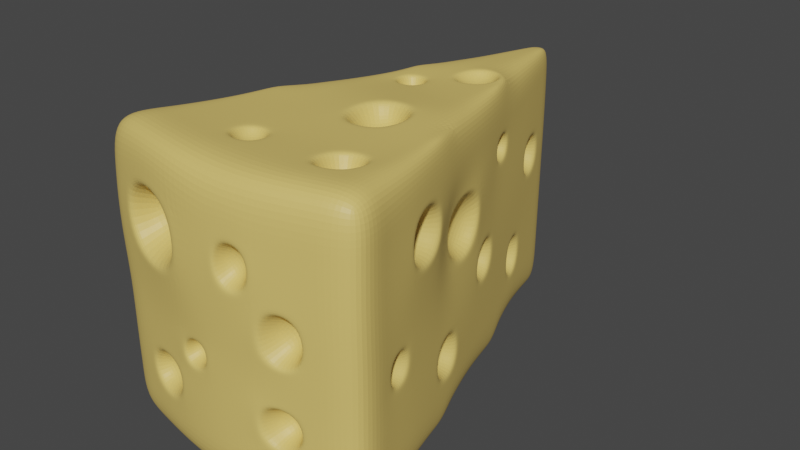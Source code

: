 # Source: gj_cheese.blend  (saved by Blender 3.2.14; exported with 4.5.12 LTS)
import bpy
from mathutils import Matrix  # noqa: F401  (used for matrix-valued properties, if any)

bpy.ops.wm.read_factory_settings(use_empty=True)
scene = bpy.context.scene
scene.name = 'Scene'

# ---- collections
col_collection = bpy.data.collections.new('Collection'); scene.collection.children.link(col_collection)

# ---- materials (node trees are filled in below, after node groups)
mat_cheese = bpy.data.materials.new('Cheese')
mat_cheese.use_transparent_shadow = False

# ---- material node trees
mat_cheese.use_nodes = True; mat_cheese.node_tree.nodes.clear()
_N = mat_cheese.node_tree.nodes; _L = mat_cheese.node_tree.links
n0 = _N.new('ShaderNodeBsdfPrincipled'); n0.name = 'Principled BSDF'; n0.location = (10, 300)
n0.distribution = 'GGX'
n0.subsurface_method = 'RANDOM_WALK_SKIN'
n0.inputs[0].default_value = (0.8, 0.5765, 0.1565, 1.0)
n0.inputs[3].default_value = 1.45
n0.inputs[27].default_value = (0.0, 0.0, 0.0, 1.0)
n0.inputs[28].default_value = 1.0
n1 = _N.new('ShaderNodeOutputMaterial'); n1.name = 'Material Output'; n1.location = (300, 300)
_L.new(n0.outputs[0], n1.inputs[0])
n1.is_active_output = True

# ---- world
world_world = bpy.data.worlds.new('World'); scene.world = world_world
world_world.use_nodes = True; world_world.node_tree.nodes.clear()
_N = world_world.node_tree.nodes; _L = world_world.node_tree.links
n0 = _N.new('ShaderNodeOutputWorld'); n0.name = 'World Output'; n0.location = (300, 300)
n1 = _N.new('ShaderNodeBackground'); n1.name = 'Background'; n1.location = (10, 300)
n1.inputs[0].default_value = (0.05088, 0.05088, 0.05088, 1.0)
_L.new(n1.outputs[0], n0.inputs[0])
n0.is_active_output = True
world_world.color = (0.05088, 0.05088, 0.05088)
world_world.use_sun_shadow = False
world_world.sun_shadow_jitter_overblur = 0.0

# ---- meshes
me_cube_001 = bpy.data.meshes.new('Cube.001')
me_cube_001.from_pydata([(-1.004, -1.014, -1.0), (-1.004, -0.9981, 1.044), (0.01827, 2.104, -0.9929), (-3.57e-17, 2.118, 0.8392), (0.954, -1.014, -1.0), (0.954, -0.9981, 1.044), (-1.004, -1.014, -0.6667), (-1.004, -1.018, -0.3331), (-1.004, -1.018, 2.98e-08), (-1.028, -1.011, 0.3257), (-1.028, -1.004, 0.6909), (-2.322e-18, 2.143, 0.6562), (0.002644, 2.143, 0.3307), (0.007291, 2.13, -0.007187), (0.01221, 2.119, -0.3322), (0.01827, 2.104, -0.6595), (0.9543, -1.012, 0.6828), (0.9543, -1.018, 0.3333), (0.954, -1.014, -0.01147), (0.9508, -1.014, -0.3288), (0.9508, -1.014, -0.6622), (-0.6624, -1.093, -1.0), (-0.3195, -1.171, -1.0), (0.01667, -1.2, -1.0), (0.341, -1.17, -0.9971), (0.642, -1.092, -0.9971), (0.644, -1.076, 1.044), (0.3423, -1.154, 1.041), (0.01804, -1.184, 1.04), (-0.3138, -1.157, 1.062), (-0.6682, -1.076, 1.062), (0.5857, -1.097, -0.5888), (0.3211, -1.167, -0.5888), (0.008148, -1.198, -0.6443), (-0.3306, -1.167, -0.6215), (-0.6446, -1.098, -0.6438), (0.5857, -1.097, -0.301), (0.3062, -1.166, -0.2964), (-0.06247, -1.184, -0.2768), (-0.3024, -1.164, -0.3195), (-0.6448, -1.104, -0.3231), (0.6194, -1.097, -0.04563), (0.3374, -1.166, -0.04192), (-0.05503, -1.184, -0.07375), (-0.2576, -1.17, -0.0889), (-0.6618, -1.098, -0.03189), (0.6153, -1.103, 0.3018), (0.3138, -1.175, 0.3582), (0.07183, -1.2, 0.3466), (-0.239, -1.207, 0.2528), (-0.7282, -1.1, 0.2682), (0.6373, -1.091, 0.6796), (0.3138, -1.171, 0.6441), (0.07034, -1.195, 0.6494), (-0.2468, -1.2, 0.7455), (-0.7282, -1.092, 0.75), (-0.09043, 1.809, -0.9907), (-0.1999, 1.511, -0.971), (-0.2321, 1.141, -0.9991), (-0.4, 0.8903, -1.0), (-0.5, 0.58, -0.9855), (-0.5999, 0.2589, -1.0), (-0.6983, -0.07504, -0.9711), (-0.7971, -0.4109, -1.0), (-0.9008, -0.7189, -1.0), (-0.9009, -0.7129, 1.016), (-0.7972, -0.4229, 0.988), (-0.698, -0.1076, 0.9678), (-0.5998, 0.2342, 0.9695), (-0.5, 0.5446, 0.938), (-0.3723, 0.8593, 0.92), (-0.3, 1.189, 0.9248), (-0.2, 1.485, 0.8951), (-0.1, 1.835, 0.8703), (-0.8945, -0.731, -0.6902), (-0.8033, -0.4303, -0.6467), (-0.6983, -0.07504, -0.6667), (-0.5999, 0.2589, -0.6667), (-0.5, 0.5752, -0.6667), (-0.3939, 0.8658, -0.6366), (-0.3061, 1.26, -0.5629), (-0.1999, 1.519, -0.6632), (-0.09043, 1.811, -0.6629), (-0.8942, -0.7043, -0.3533), (-0.8031, -0.3794, -0.3299), (-0.6982, -0.07656, -0.3333), (-0.5939, 0.1744, -0.3971), (-0.5061, 0.5562, -0.3133), (-0.3939, 0.916, -0.2696), (-0.3061, 1.193, -0.2696), (-0.1939, 1.493, -0.3502), (-0.1022, 1.806, -0.3126), (-0.9006, -0.7224, 2.384e-08), (-0.7908, -0.4567, -0.06838), (-0.7041, -0.01575, -0.03582), (-0.5939, 0.1945, 0.09387), (-0.5061, 0.5562, -0.02), (-0.4, 0.8903, -5.96e-09), (-0.3, 1.205, -1.192e-08), (-0.1939, 1.493, -0.009953), (-0.1037, 1.81, -0.02231), (-0.9008, -0.7189, 0.3333), (-0.791, -0.4588, 0.4366), (-0.7042, -0.0235, 0.4017), (-0.5999, 0.2589, 0.3333), (-0.4939, 0.6409, 0.3704), (-0.4061, 0.8338, 0.3902), (-0.3, 1.205, 0.3271), (-0.1939, 1.492, 0.2975), (-0.1058, 1.816, 0.3531), (-0.9009, -0.7177, 0.67), (-0.7972, -0.4135, 0.6642), (-0.6982, -0.08699, 0.6549), (-0.5999, 0.2537, 0.6595), (-0.4939, 0.5838, 0.6171), (-0.4061, 0.8663, 0.6137), (-0.3, 1.2, 0.6284), (-0.1939, 1.488, 0.6238), (-0.1061, 1.814, 0.6388), (0.8715, -0.7189, -1.0), (0.7987, -0.4109, -1.0), (0.7017, -0.07504, -0.9711), (0.6001, 0.2589, -1.0), (0.5, 0.58, -0.9855), (0.4, 0.8903, -1.0), (0.3, 1.204, -0.9964), (0.2001, 1.511, -0.971), (0.1096, 1.809, -0.9906), (0.1, 1.835, 0.8703), (0.2, 1.485, 0.8951), (0.2803, 1.17, 0.9265), (0.4, 0.8756, 0.9235), (0.5, 0.5446, 0.9381), (0.6002, 0.2342, 0.9695), (0.702, -0.1076, 0.9678), (0.7974, -0.4229, 0.988), (0.8708, -0.7129, 1.016), (0.1096, 1.811, -0.6629), (0.2077, 1.488, -0.632), (0.2876, 1.236, -0.6334), (0.4, 0.8903, -0.6667), (0.5, 0.5752, -0.6667), (0.6062, 0.2553, -0.6708), (0.6955, -0.05444, -0.6467), (0.7987, -0.4109, -0.6667), (0.8715, -0.7189, -0.6667), (0.1048, 1.823, -0.3322), (0.2077, 1.488, -0.3184), (0.2876, 1.236, -0.3184), (0.4061, 0.8712, -0.3133), (0.4939, 0.5943, -0.3133), (0.6062, 0.2393, -0.3533), (0.6955, -0.05444, -0.3533), (0.805, -0.4608, -0.2832), (0.8556, -0.6758, -0.2832), (0.1084, 1.81, 0.01769), (0.1939, 1.539, 0.02), (0.3, 1.205, -2.98e-08), (0.4061, 0.8712, -0.02), (0.5047, 0.5715, 0.003415), (0.6005, 0.1554, 0.03404), (0.7017, -0.07504, -2.98e-08), (0.805, -0.4608, -0.05013), (0.8556, -0.6758, -0.05013), (0.3093, 1.145, 0.3818), (0.3736, 0.9428, 0.3825), (0.5047, 0.6064, 0.4835), (0.6005, 0.107, 0.454), (0.705, -0.05381, 0.3158), (0.8134, -0.4281, 0.3158), (0.8718, -0.7224, 0.3333), (0.3093, 1.143, 0.5769), (0.3736, 0.9404, 0.5788), (0.5, 0.5633, 0.6356), (0.6002, 0.2534, 0.6596), (0.7051, -0.06685, 0.673), (0.813, -0.4314, 0.6827), (0.8715, -0.7212, 0.67), (-0.0325, -0.8037, 1.01), (-0.03557, -0.5558, 0.9876), (-0.02042, -0.18, 0.9767), (-0.02536, 0.2492, 0.9726), (-0.05231, 0.6098, 0.9236), (-0.05231, 0.8173, 0.9137), (0.02, 1.17, 0.9249), (-1.49e-08, 1.485, 0.8938), (-7.451e-09, 1.834, 0.8668), (0.01468, -0.8612, -1.0), (0.04296, -0.53, -1.012), (0.03664, -0.07697, -0.9834), (0.04751, 0.2997, -0.9934), (0.04693, 0.5321, -0.9789), (-0.02, 0.9103, -1.0), (-0.02, 1.184, -0.9967), (0.0003121, 1.51, -0.9709), (0.01019, 1.807, -0.9892), (-0.2845, 0.9103, -1.0), (-0.3095, 0.58, -0.9855), (-0.3137, 0.2531, -1.0), (-0.3474, -0.06492, -0.9834), (-0.3473, -0.5112, -1.012), (-0.3162, -0.8372, -1.0), (0.3048, 0.8903, -1.0), (0.2634, 0.5321, -0.9789), (0.2672, 0.3019, -0.9934), (0.323, -0.1029, -0.9711), (0.3715, -0.5221, -0.9939), (0.3746, -0.7861, -0.9939), (0.6189, -0.08157, -0.9711), (0.5929, -0.4922, -0.9939), (0.5926, -0.739, -0.9939), (-0.6144, -0.08157, -0.9711), (-0.6281, -0.4357, -1.0), (-0.6453, -0.7719, -1.0), (-0.2437, 0.8173, 0.9137), (-0.2467, 0.6098, 0.9236), (-0.3134, 0.2251, 0.965), (-0.3145, -0.138, 0.9678), (-0.268, -0.5438, 0.9876), (-0.2689, -0.787, 1.01), (0.2845, 0.8961, 0.9242), (0.3095, 0.5445, 0.9367), (0.3406, 0.2547, 0.9742), (0.3506, -0.1683, 0.9767), (0.3533, -0.5106, 0.9885), (0.3567, -0.8066, 1.016), (0.6193, -0.1148, 0.9678), (0.6164, -0.4734, 0.9884), (0.6164, -0.7499, 1.016), (-0.614, -0.1148, 0.9678), (-0.628, -0.4499, 0.9868), (-0.6453, -0.7657, 1.018), (0.6035, -1.092, -0.6088), (0.3025, -1.17, -0.6088), (-0.3133, -1.17, -0.6475), (-0.664, -1.093, -0.665), (0.6035, -1.092, -0.2843), (0.2808, -1.17, -0.2785), (-0.04831, -1.184, -0.2883), (-0.672, -1.098, -0.3059), (-0.2873, -1.167, -0.306), (-0.2731, -1.169, -0.2929), (0.6349, -1.092, -0.06218), (0.3098, -1.17, -0.06169), (-0.04007, -1.184, -0.05977), (-0.2682, -1.168, -0.081), (0.6352, -1.097, 0.3244), (0.06472, -1.202, 0.3153), (0.3308, -1.172, 0.3366), (0.3477, -1.168, 0.3147), (-0.2017, -1.212, 0.2131), (-0.7606, -1.091, 0.2368), (0.3308, -1.167, 0.6644), (0.06279, -1.197, 0.6744), (-0.2127, -1.204, 0.778), (-0.7606, -1.082, 0.785), (-0.9008, -0.749, -0.7102), (-0.7971, -0.4109, -0.6667), (-0.4, 0.8467, -0.6566), (-0.3, 1.279, -0.5829), (-0.9006, -0.7224, -0.3333), (-0.7969, -0.36, -0.3099), (-0.5999, 0.1548, -0.4171), (-0.5, 0.5752, -0.3333), (-0.4, 0.897, -0.2496), (-0.3, 1.212, -0.2496), (-0.2, 1.473, -0.3702), (-0.09523, 1.823, -0.3322), (-0.7969, -0.4764, -0.08838), (-0.6982, 0.004839, -0.05582), (-0.5999, 0.1749, 0.1139), (-0.5, 0.5752, 0.0), (-0.2, 1.473, 0.01005), (-0.0973, 1.828, -0.002689), (-0.7971, -0.4783, 0.4566), (-0.6983, -0.009049, 0.4142), (-0.5, 0.622, 0.3515), (-0.4, 0.853, 0.3714), (-0.2, 1.473, 0.2778), (-0.09945, 1.834, 0.3328), (-0.5, 0.5633, 0.6355), (-0.4, 0.885, 0.6318), (-0.2, 1.467, 0.6377), (-0.1, 1.833, 0.6586), (0.2023, 1.504, -0.6491), (0.2931, 1.219, -0.6515), (0.6001, 0.275, -0.6908), (0.7017, -0.07504, -0.6667), (0.2022, 1.505, -0.3002), (0.2931, 1.219, -0.3002), (0.4, 0.8903, -0.3333), (0.5, 0.5752, -0.3333), (0.6001, 0.2589, -0.3333), (0.7017, -0.07504, -0.3333), (0.8011, -0.4454, -0.2991), (0.859, -0.6901, -0.2991), (0.4, 0.8903, -2.98e-08), (0.6071, 0.1342, 0.01227), (0.4981, 0.5922, -0.01836), (0.4915, 0.613, -0.04013), (0.8011, -0.4454, -0.03424), (0.859, -0.6901, -0.03424), (0.1066, 1.815, 0.3128), (0.1939, 1.539, 0.3122), (0.3049, 1.159, 0.3681), (0.378, 0.9289, 0.3687), (0.4981, 0.6271, 0.5044), (0.6071, 0.08567, 0.4758), (0.6972, -0.02772, 0.2906), (0.8197, -0.4528, 0.2906), (0.1, 1.833, 0.6586), (0.2, 1.507, 0.621), (0.3049, 1.156, 0.5885), (0.378, 0.9257, 0.5913), (0.6974, -0.04284, 0.6961), (0.8192, -0.4561, 0.7079), (0.3779, -0.1981, 0.9767), (-0.04668, -0.2119, 0.9767), (0.3666, 0.2845, 0.9726), (-0.05231, 0.2787, 0.9707), (0.3048, 0.8746, 0.9224), (0.3, 1.189, 0.9245), (-0.03787, 0.8329, 0.9149), (-0.02343, 0.8485, 0.9163), (-2.98e-08, 1.188, 0.9216), (-0.03787, 0.5955, 0.9251), (-0.01952, -0.5378, 0.9862), (-0.01602, -0.8216, 1.012), (-0.3749, -0.5412, -1.012), (0.07085, -0.563, -1.012), (-0.3749, -0.03128, -0.9834), (0.06363, -0.04442, -0.9834), (-0.3048, 0.8903, -1.0), (2.98e-08, 0.8903, -1.0), (-0.2518, 1.161, -0.9984), (-1.07e-18, 1.204, -0.9952), (0.03159, 0.2821, -0.9934), (0.03088, 0.5482, -0.9789), (0.2792, 0.5482, -0.9789), (0.2835, 0.2849, -0.9934), (0.3589, -0.8073, -0.9939), (0.3543, -0.504, -0.9939), (0.6116, -0.4678, -0.9945), (0.608, -0.7527, -0.9939), (-0.2579, 0.8329, 0.9149), (-0.2613, 0.5955, 0.9251), (-0.2844, -0.5245, 0.9862), (-0.2855, -0.8019, 1.012), (0.6354, -0.4499, 0.9868), (0.3329, -0.4909, 0.9867), (0.6348, -0.7653, 1.018), (0.3379, -0.831, 1.018), (0.1839, -0.9536, 0.4985), (-0.4923, -0.661, 0.4982), (0.4986, -0.8199, 0.1589), (-0.1582, -0.9633, -0.1742), (0.4582, -0.8177, -0.4421), (-0.4903, -0.8844, -0.4933), (-0.1641, 0.6403, 0.4862), (0.1439, 1.609, 0.4923), (-0.5127, -0.3539, 0.1667), (-0.3182, 0.3425, -0.1667), (0.1359, 1.587, -0.1667), (-0.5569, -0.7191, -0.5), (-0.1184, 0.9743, -0.5), (0.08924, 1.669, 0.495), (0.1323, 0.977, 0.482), (0.4056, -0.4125, 0.5008), (0.3005, 0.3391, 0.1631), (0.1641, 0.642, -0.1667), (0.6533, -0.6649, -0.1667), (0.03704, 1.295, -0.5), (0.3668, -0.02089, -0.5), (-0.1488, 0.723, 0.7268), (0.156, 0.4162, -0.7527), (-0.1536, -0.2991, -0.6011), (-0.1512, 1.047, -0.7), (0.4794, -0.6395, -0.7354), (-0.1512, -0.6711, 0.8633), (0.4877, -0.6397, 0.7), (0.1608, 0.06464, 0.677), (0.1512, 1.042, 0.7913), (0.1027, 1.828, -0.002689), (0.2, 1.52, -2.98e-08), (0.1005, 1.834, 0.3328), (0.2, 1.52, 0.3313), (-0.1359, 1.587, 0.1667)], [], [(283, 73, 3, 11), (177, 136, 5, 16), (255, 30, 1, 10), (195, 56, 2), (186, 128, 3), (21, 235, 6, 0), (235, 239, 7, 6), (239, 45, 8, 7), (45, 251, 9, 8), (251, 255, 10, 9), (119, 145, 20, 4), (145, 295, 19, 20), (295, 301, 18, 19), (301, 170, 17, 18), (170, 177, 16, 17), (56, 82, 15, 2), (82, 267, 14, 15), (267, 273, 13, 14), (273, 279, 12, 13), (279, 283, 11, 12), (17, 16, 51, 246), (246, 51, 252, 248), (49, 54, 353), (247, 253, 254, 250), (41, 46, 354), (18, 17, 246, 242), (38, 43, 355), (243, 248, 247, 244), (244, 247, 250, 245), (245, 250, 251, 45), (19, 18, 242, 236), (236, 242, 243, 237), (237, 243, 244, 238), (31, 36, 356), (240, 245, 45, 239), (20, 19, 236, 232), (34, 39, 357), (233, 237, 238, 33), (33, 238, 240, 234), (105, 114, 358), (4, 20, 232, 25), (25, 232, 233, 24), (24, 233, 33, 23), (23, 33, 234, 22), (22, 234, 235, 21), (16, 5, 26, 51), (51, 26, 27, 252), (252, 27, 28, 253), (253, 28, 29, 254), (254, 29, 30, 255), (9, 10, 110, 101), (101, 110, 111, 274), (274, 111, 112, 275), (275, 112, 113, 104), (104, 113, 280, 276), (108, 117, 359), (277, 281, 116, 107), (107, 116, 282, 278), (93, 102, 360), (8, 9, 101, 92), (92, 101, 274, 268), (86, 95, 361), (269, 275, 104, 270), (270, 104, 276, 271), (271, 276, 277, 97), (97, 277, 107, 98), (98, 107, 278, 272), (272, 278, 279, 273), (7, 8, 92, 260), (260, 92, 268, 261), (261, 268, 269, 85), (85, 269, 270, 262), (90, 99, 362), (263, 271, 97, 264), (264, 97, 98, 265), (265, 98, 272, 266), (74, 83, 363), (6, 7, 260, 256), (79, 88, 364), (257, 261, 85, 76), (76, 85, 262, 77), (77, 262, 263, 78), (78, 263, 264, 258), (259, 265, 266, 81), (81, 266, 267, 82), (0, 6, 256, 64), (64, 256, 257, 63), (63, 257, 76, 62), (62, 76, 77, 61), (61, 77, 78, 60), (60, 78, 258, 59), (59, 258, 259, 334), (334, 259, 81, 57), (57, 81, 82, 56), (10, 1, 65, 110), (110, 65, 66, 111), (111, 66, 67, 112), (112, 67, 68, 113), (113, 68, 69, 280), (280, 69, 70, 281), (281, 70, 71, 116), (116, 71, 72, 282), (282, 72, 73, 283), (12, 11, 310, 384), (164, 171, 366), (385, 311, 312, 304), (168, 175, 367), (305, 313, 173, 306), (306, 173, 174, 307), (307, 174, 314, 308), (159, 166, 368), (309, 315, 177, 170), (13, 12, 384, 382), (383, 385, 304, 157), (157, 304, 305, 296), (296, 305, 306, 298), (149, 158, 369), (297, 307, 308, 161), (161, 308, 309, 300), (300, 309, 170, 301), (14, 13, 382, 146), (146, 382, 383, 288), (288, 383, 157, 289), (289, 157, 296, 290), (153, 162, 370), (291, 298, 297, 292), (292, 297, 161, 293), (293, 161, 300, 294), (138, 147, 371), (15, 14, 146, 137), (137, 146, 288, 284), (142, 151, 372), (285, 289, 290, 140), (140, 290, 291, 141), (141, 291, 292, 286), (215, 182, 373), (287, 293, 294, 144), (144, 294, 295, 145), (2, 15, 137, 127), (127, 137, 284, 126), (126, 284, 285, 125), (125, 285, 140, 124), (124, 140, 141, 123), (123, 141, 286, 122), (122, 286, 287, 121), (121, 287, 144, 120), (120, 144, 145, 119), (11, 3, 128, 310), (310, 128, 129, 311), (311, 129, 321, 312), (312, 321, 131, 313), (313, 131, 132, 173), (173, 132, 133, 174), (174, 133, 134, 314), (314, 134, 135, 315), (315, 135, 136, 177), (185, 129, 128, 186), (324, 321, 129, 185), (320, 131, 321), (221, 132, 131, 320), (318, 133, 132, 221), (226, 134, 133), (348, 135, 134, 226), (231, 230, 66, 65), (30, 231, 65, 1), (72, 185, 186, 73), (71, 324, 185, 72), (344, 322, 324, 71), (204, 190, 374), (216, 319, 325, 345), (217, 317, 319, 216), (346, 326, 317, 217), (351, 349, 326, 327), (27, 351, 327, 28), (73, 186, 3), (194, 57, 56, 195), (335, 334, 57, 194), (332, 59, 334), (197, 60, 59, 332), (198, 61, 60, 197), (211, 62, 61), (212, 63, 62, 211), (213, 64, 63, 212), (213, 21, 0, 64), (126, 194, 195, 127), (125, 335, 194, 126), (202, 333, 335, 125), (338, 337, 333, 202), (188, 200, 375), (205, 331, 336, 339), (341, 329, 331, 205), (340, 187, 329, 341), (340, 24, 23, 187), (127, 195, 2), (187, 201, 328, 329), (192, 196, 376), (331, 330, 198, 336), (336, 198, 197, 337), (337, 197, 332, 333), (210, 207, 377), (187, 23, 22, 201), (178, 179, 378), (342, 341, 205, 208), (208, 205, 339, 122), (122, 339, 338, 123), (123, 338, 202, 124), (124, 202, 125), (25, 24, 340, 343), (119, 343, 342, 120), (120, 342, 208, 121), (121, 208, 122), (4, 25, 343, 119), (201, 213, 212, 328), (328, 212, 211, 330), (330, 211, 61, 198), (201, 22, 21, 213), (228, 227, 379), (230, 346, 217, 229), (229, 217, 216, 68), (68, 216, 345, 69), (69, 345, 344, 70), (70, 344, 71), (28, 327, 347, 29), (180, 223, 380), (326, 349, 316, 317), (323, 220, 381), (319, 318, 221, 325), (325, 221, 320, 322), (26, 350, 351, 27), (136, 135, 348, 350), (349, 348, 226, 316), (316, 226, 133, 318), (5, 136, 350, 26), (347, 346, 230, 231), (66, 230, 229, 67), (67, 229, 68), (29, 347, 231, 30), (31, 32, 233, 232), (34, 35, 235, 234), (37, 36, 236, 237), (38, 241, 240, 238), (40, 39, 240, 239), (41, 42, 243, 242), (44, 43, 244, 245), (249, 46, 246, 248), (47, 48, 247, 248), (49, 50, 251, 250), (53, 52, 252, 253), (55, 54, 254, 255), (52, 47, 248, 252), (48, 53, 253, 247), (54, 49, 250, 254), (50, 55, 255, 251), (46, 41, 242, 246), (42, 249, 248, 243), (43, 38, 238, 244), (241, 44, 245, 240), (36, 31, 232, 236), (32, 37, 237, 233), (39, 34, 234, 240), (35, 40, 239, 235), (74, 75, 257, 256), (79, 80, 259, 258), (84, 83, 260, 261), (86, 87, 263, 262), (89, 88, 264, 265), (90, 91, 267, 266), (93, 94, 269, 268), (96, 95, 270, 271), (100, 99, 272, 273), (103, 102, 274, 275), (105, 106, 277, 276), (108, 109, 279, 278), (115, 114, 280, 281), (118, 117, 282, 283), (114, 105, 276, 280), (106, 115, 281, 277), (117, 108, 278, 282), (109, 118, 283, 279), (102, 93, 268, 274), (94, 103, 275, 269), (95, 86, 262, 270), (87, 96, 271, 263), (99, 90, 266, 272), (91, 100, 273, 267), (83, 74, 256, 260), (75, 84, 261, 257), (88, 79, 258, 264), (80, 89, 265, 259), (138, 139, 285, 284), (142, 143, 287, 286), (148, 147, 288, 289), (149, 150, 291, 290), (152, 151, 292, 293), (153, 154, 295, 294), (299, 158, 296, 298), (159, 160, 297, 298), (163, 162, 300, 301), (164, 165, 305, 304), (167, 166, 306, 307), (168, 169, 309, 308), (172, 171, 312, 313), (176, 175, 314, 315), (384, 310, 311, 385), (171, 164, 304, 312), (165, 172, 313, 305), (175, 168, 308, 314), (169, 176, 315, 309), (166, 159, 298, 306), (160, 167, 307, 297), (158, 149, 290, 296), (150, 299, 298, 291), (162, 153, 294, 300), (154, 163, 301, 295), (147, 138, 284, 288), (139, 148, 289, 285), (151, 142, 286, 292), (143, 152, 293, 287), (223, 180, 317, 316), (181, 222, 318, 319), (220, 323, 322, 320), (184, 130, 321, 324), (323, 184, 324, 322), (183, 182, 325, 322), (180, 181, 319, 317), (179, 178, 327, 326), (200, 188, 329, 328), (189, 199, 330, 331), (196, 192, 333, 332), (193, 58, 334, 335), (192, 193, 335, 333), (191, 190, 336, 337), (188, 189, 331, 329), (199, 200, 328, 330), (58, 196, 332, 334), (203, 191, 337, 338), (190, 204, 339, 336), (206, 207, 340, 341), (204, 203, 338, 339), (209, 206, 341, 342), (207, 210, 343, 340), (210, 209, 342, 343), (214, 183, 322, 344), (182, 215, 345, 325), (218, 179, 326, 346), (178, 219, 347, 327), (219, 218, 346, 347), (215, 214, 344, 345), (224, 227, 348, 349), (228, 225, 351, 350), (225, 224, 349, 351), (222, 223, 316, 318), (130, 220, 320, 321), (227, 228, 350, 348), (47, 52, 352), (52, 53, 352), (53, 48, 352), (48, 47, 352), (54, 55, 353), (55, 50, 353), (50, 49, 353), (46, 249, 354), (249, 42, 354), (42, 41, 354), (43, 44, 355), (44, 241, 355), (241, 38, 355), (36, 37, 356), (37, 32, 356), (32, 31, 356), (39, 40, 357), (40, 35, 357), (35, 34, 357), (114, 115, 358), (115, 106, 358), (106, 105, 358), (117, 118, 359), (118, 109, 359), (109, 108, 359), (102, 103, 360), (103, 94, 360), (94, 93, 360), (95, 96, 361), (96, 87, 361), (87, 86, 361), (99, 100, 362), (100, 91, 362), (91, 90, 362), (83, 84, 363), (84, 75, 363), (75, 74, 363), (88, 89, 364), (89, 80, 364), (80, 79, 364), (171, 172, 366), (172, 165, 366), (165, 164, 366), (175, 176, 367), (176, 169, 367), (169, 168, 367), (166, 167, 368), (167, 160, 368), (160, 159, 368), (158, 299, 369), (299, 150, 369), (150, 149, 369), (162, 163, 370), (163, 154, 370), (154, 153, 370), (147, 148, 371), (148, 139, 371), (139, 138, 371), (151, 152, 372), (152, 143, 372), (143, 142, 372), (182, 183, 373), (183, 214, 373), (214, 215, 373), (190, 191, 374), (191, 203, 374), (203, 204, 374), (200, 199, 375), (199, 189, 375), (189, 188, 375), (196, 58, 376), (58, 193, 376), (193, 192, 376), (207, 206, 377), (206, 209, 377), (209, 210, 377), (179, 218, 378), (218, 219, 378), (219, 178, 378), (227, 224, 379), (224, 225, 379), (225, 228, 379), (223, 222, 380), (222, 181, 380), (181, 180, 380), (220, 130, 381), (130, 184, 381), (184, 323, 381), (155, 156, 383, 382), (303, 302, 384, 385), (302, 155, 382, 384), (156, 303, 385, 383), (155, 302, 386), (302, 303, 386), (303, 156, 386), (156, 155, 386)])
_uv = me_cube_001.uv_layers.new(name='UVMap')
_uv.uv.foreach_set('vector', [0.5833, 0.225, 0.625, 0.225, 0.625, 0.25, 0.5833, 0.25, 0.5833, 0.725, 0.625, 0.725, 0.625, 0.75, 0.5833, 0.75, 0.5833, 0.9583, 0.625, 0.9583, 0.625, 1.0, 0.5833, 1.0, 0.0, 0.0, 0.0, 0.0, 0.0, 0.0, 0.0, 0.0, 0.0, 0.0, 0.0, 0.0, 0.375, 0.9583, 0.4167, 0.9583, 0.4167, 1.0, 0.375, 1.0, 0.4167, 0.9583, 0.4583, 0.9583, 0.4583, 1.0, 0.4167, 1.0, 0.4583, 0.9583, 0.5, 0.9583, 0.5, 1.0, 0.4583, 1.0, 0.5, 0.9583, 0.5417, 0.9583, 0.5417, 1.0, 0.5, 1.0, 0.5417, 0.9583, 0.5833, 0.9583, 0.5833, 1.0, 0.5417, 1.0, 0.375, 0.725, 0.4167, 0.725, 0.4172, 0.7504, 0.375, 0.75, 0.4167, 0.725, 0.4583, 0.725, 0.4589, 0.7504, 0.4172, 0.7504, 0.4583, 0.725, 0.5, 0.725, 0.5, 0.75, 0.4589, 0.7504, 0.5, 0.725, 0.5417, 0.725, 0.5417, 0.75, 0.5, 0.75, 0.5417, 0.725, 0.5833, 0.725, 0.5833, 0.75, 0.5417, 0.75, 0.375, 0.225, 0.4167, 0.225, 0.4167, 0.25, 0.375, 0.25, 0.4167, 0.225, 0.4583, 0.225, 0.4583, 0.25, 0.4167, 0.25, 0.4583, 0.225, 0.5, 0.225, 0.5, 0.25, 0.4583, 0.25, 0.5, 0.225, 0.5417, 0.225, 0.5417, 0.25, 0.5, 0.25, 0.5417, 0.225, 0.5833, 0.225, 0.5833, 0.25, 0.5417, 0.25, 0.5417, 0.75, 0.5833, 0.75, 0.5833, 0.7917, 0.5417, 0.7917, 0.5417, 0.7917, 0.5833, 0.7917, 0.5833, 0.8333, 0.5417, 0.8333, 0.5442, 0.9192, 0.5808, 0.9192, 0.5625, 0.9375, 0.5417, 0.875, 0.5833, 0.875, 0.5833, 0.9167, 0.5417, 0.9167, 0.5028, 0.7952, 0.5392, 0.7942, 0.5208, 0.8125, 0.5, 0.75, 0.5417, 0.75, 0.5417, 0.7917, 0.5015, 0.7928, 0.4608, 0.8775, 0.4975, 0.8775, 0.4792, 0.8958, 0.5014, 0.8346, 0.5417, 0.8333, 0.5417, 0.875, 0.5, 0.875, 0.5, 0.875, 0.5417, 0.875, 0.5417, 0.9167, 0.5, 0.9167, 0.5, 0.9167, 0.5417, 0.9167, 0.5417, 0.9583, 0.5, 0.9583, 0.4589, 0.7504, 0.5, 0.75, 0.5015, 0.7928, 0.4673, 0.7966, 0.4673, 0.7966, 0.5015, 0.7928, 0.5014, 0.8346, 0.4667, 0.838, 0.4667, 0.838, 0.5014, 0.8346, 0.5, 0.875, 0.4584, 0.8751, 0.421, 0.8006, 0.4643, 0.7983, 0.4384, 0.8171, 0.4583, 0.9167, 0.5, 0.9167, 0.5, 0.9583, 0.4583, 0.9583, 0.4172, 0.7504, 0.4589, 0.7504, 0.4673, 0.7966, 0.4239, 0.7969, 0.4192, 0.9192, 0.4558, 0.9192, 0.4375, 0.9375, 0.4236, 0.8379, 0.4667, 0.838, 0.4584, 0.8751, 0.417, 0.8752, 0.417, 0.8752, 0.4584, 0.8751, 0.4583, 0.9167, 0.4167, 0.9167, 0.5442, 0.1265, 0.5808, 0.1265, 0.5625, 0.1375, 0.375, 0.75, 0.4172, 0.7504, 0.4239, 0.7969, 0.3754, 0.7919, 0.3754, 0.7919, 0.4239, 0.7969, 0.4236, 0.8379, 0.3754, 0.8336, 0.3754, 0.8336, 0.4236, 0.8379, 0.417, 0.8752, 0.375, 0.875, 0.375, 0.875, 0.417, 0.8752, 0.4167, 0.9167, 0.375, 0.9167, 0.375, 0.9167, 0.4167, 0.9167, 0.4167, 0.9583, 0.375, 0.9583, 0.5833, 0.75, 0.625, 0.75, 0.625, 0.7917, 0.5833, 0.7917, 0.5833, 0.7917, 0.625, 0.7917, 0.625, 0.8333, 0.5833, 0.8333, 0.5833, 0.8333, 0.625, 0.8333, 0.625, 0.875, 0.5833, 0.875, 0.5833, 0.875, 0.625, 0.875, 0.625, 0.9167, 0.5833, 0.9167, 0.5833, 0.9167, 0.625, 0.9167, 0.625, 0.9583, 0.5833, 0.9583, 0.5417, 0.0, 0.5833, 0.0, 0.5833, 0.025, 0.5417, 0.025, 0.5417, 0.025, 0.5833, 0.025, 0.5833, 0.05, 0.5417, 0.05, 0.5417, 0.05, 0.5833, 0.05, 0.5833, 0.075, 0.5417, 0.075, 0.5417, 0.075, 0.5833, 0.075, 0.5833, 0.1, 0.5417, 0.1, 0.5417, 0.1, 0.5833, 0.1, 0.5833, 0.125, 0.5417, 0.125, 0.5442, 0.2015, 0.5808, 0.2015, 0.5625, 0.2125, 0.5417, 0.15, 0.5833, 0.15, 0.5833, 0.175, 0.5417, 0.175, 0.5417, 0.175, 0.5833, 0.175, 0.5833, 0.2, 0.5417, 0.2, 0.5025, 0.05151, 0.5392, 0.05151, 0.5208, 0.0625, 0.5, 0.0, 0.5417, 0.0, 0.5417, 0.025, 0.5, 0.025, 0.5, 0.025, 0.5417, 0.025, 0.5417, 0.05, 0.5, 0.05, 0.4608, 0.1015, 0.4975, 0.1015, 0.4792, 0.1125, 0.5, 0.075, 0.5417, 0.075, 0.5417, 0.1, 0.5, 0.1, 0.5, 0.1, 0.5417, 0.1, 0.5417, 0.125, 0.5, 0.125, 0.5, 0.125, 0.5417, 0.125, 0.5417, 0.15, 0.5, 0.15, 0.5, 0.15, 0.5417, 0.15, 0.5417, 0.175, 0.5, 0.175, 0.5, 0.175, 0.5417, 0.175, 0.5417, 0.2, 0.5, 0.2, 0.5, 0.2, 0.5417, 0.2, 0.5417, 0.225, 0.5, 0.225, 0.4583, 0.0, 0.5, 0.0, 0.5, 0.025, 0.4583, 0.025, 0.4583, 0.025, 0.5, 0.025, 0.5, 0.05, 0.4583, 0.05, 0.4583, 0.05, 0.5, 0.05, 0.5, 0.075, 0.4583, 0.075, 0.4583, 0.075, 0.5, 0.075, 0.5, 0.1, 0.4583, 0.1, 0.4608, 0.2015, 0.4975, 0.2015, 0.4792, 0.2125, 0.4583, 0.125, 0.5, 0.125, 0.5, 0.15, 0.4583, 0.15, 0.4583, 0.15, 0.5, 0.15, 0.5, 0.175, 0.4583, 0.175, 0.4583, 0.175, 0.5, 0.175, 0.5, 0.2, 0.4583, 0.2, 0.4192, 0.02651, 0.4558, 0.02651, 0.4375, 0.0375, 0.4167, 0.0, 0.4583, 0.0, 0.4583, 0.025, 0.4167, 0.025, 0.4192, 0.1515, 0.4558, 0.1515, 0.4375, 0.1625, 0.4167, 0.05, 0.4583, 0.05, 0.4583, 0.075, 0.4167, 0.075, 0.4167, 0.075, 0.4583, 0.075, 0.4583, 0.1, 0.4167, 0.1, 0.4167, 0.1, 0.4583, 0.1, 0.4583, 0.125, 0.4167, 0.125, 0.4167, 0.125, 0.4583, 0.125, 0.4583, 0.15, 0.4167, 0.15, 0.4167, 0.175, 0.4583, 0.175, 0.4583, 0.2, 0.4167, 0.2, 0.4167, 0.2, 0.4583, 0.2, 0.4583, 0.225, 0.4167, 0.225, 0.375, 0.0, 0.4167, 0.0, 0.4167, 0.025, 0.375, 0.025, 0.375, 0.025, 0.4167, 0.025, 0.4167, 0.05, 0.375, 0.05, 0.375, 0.05, 0.4167, 0.05, 0.4167, 0.075, 0.375, 0.075, 0.375, 0.075, 0.4167, 0.075, 0.4167, 0.1, 0.375, 0.1, 0.375, 0.1, 0.4167, 0.1, 0.4167, 0.125, 0.375, 0.125, 0.375, 0.125, 0.4167, 0.125, 0.4167, 0.15, 0.375, 0.15, 0.375, 0.15, 0.4167, 0.15, 0.4167, 0.175, 0.375, 0.175, 0.375, 0.175, 0.4167, 0.175, 0.4167, 0.2, 0.375, 0.2, 0.375, 0.2, 0.4167, 0.2, 0.4167, 0.225, 0.375, 0.225, 0.5833, 0.0, 0.625, 0.0, 0.625, 0.025, 0.5833, 0.025, 0.5833, 0.025, 0.625, 0.025, 0.625, 0.05, 0.5833, 0.05, 0.5833, 0.05, 0.625, 0.05, 0.625, 0.075, 0.5833, 0.075, 0.5833, 0.075, 0.625, 0.075, 0.625, 0.1, 0.5833, 0.1, 0.5833, 0.1, 0.625, 0.1, 0.625, 0.125, 0.5833, 0.125, 0.5833, 0.125, 0.625, 0.125, 0.625, 0.15, 0.5833, 0.15, 0.5833, 0.15, 0.625, 0.15, 0.625, 0.175, 0.5833, 0.175, 0.5833, 0.175, 0.625, 0.175, 0.625, 0.2, 0.5833, 0.2, 0.5833, 0.2, 0.625, 0.2, 0.625, 0.225, 0.5833, 0.225, 0.5417, 0.5, 0.5833, 0.5, 0.5833, 0.525, 0.5417, 0.525, 0.5442, 0.5765, 0.5808, 0.5765, 0.5625, 0.5875, 0.5417, 0.55, 0.5833, 0.55, 0.5833, 0.575, 0.5417, 0.575, 0.5442, 0.6765, 0.5808, 0.6765, 0.5625, 0.6875, 0.5417, 0.6, 0.5833, 0.6, 0.5833, 0.625, 0.5417, 0.625, 0.5417, 0.625, 0.5833, 0.625, 0.5833, 0.65, 0.5417, 0.65, 0.5417, 0.65, 0.5833, 0.65, 0.5833, 0.675, 0.5417, 0.675, 0.5025, 0.6265, 0.5392, 0.6265, 0.5208, 0.6375, 0.5417, 0.7, 0.5833, 0.7, 0.5833, 0.725, 0.5417, 0.725, 0.5, 0.5, 0.5417, 0.5, 0.5417, 0.525, 0.5, 0.525, 0.5, 0.55, 0.5417, 0.55, 0.5417, 0.575, 0.5, 0.575, 0.5, 0.575, 0.5417, 0.575, 0.5417, 0.6, 0.5, 0.6, 0.5, 0.6, 0.5417, 0.6, 0.5417, 0.625, 0.5, 0.625, 0.4608, 0.6015, 0.4975, 0.6015, 0.4792, 0.6125, 0.5, 0.65, 0.5417, 0.65, 0.5417, 0.675, 0.5, 0.675, 0.5, 0.675, 0.5417, 0.675, 0.5417, 0.7, 0.5, 0.7, 0.5, 0.7, 0.5417, 0.7, 0.5417, 0.725, 0.5, 0.725, 0.4583, 0.5, 0.5, 0.5, 0.5, 0.525, 0.4583, 0.525, 0.4583, 0.525, 0.5, 0.525, 0.5, 0.55, 0.4583, 0.55, 0.4583, 0.55, 0.5, 0.55, 0.5, 0.575, 0.4583, 0.575, 0.4583, 0.575, 0.5, 0.575, 0.5, 0.6, 0.4583, 0.6, 0.4608, 0.7015, 0.4975, 0.7015, 0.4792, 0.7125, 0.4583, 0.625, 0.5, 0.625, 0.5, 0.65, 0.4583, 0.65, 0.4583, 0.65, 0.5, 0.65, 0.5, 0.675, 0.4583, 0.675, 0.4583, 0.675, 0.5, 0.675, 0.5, 0.7, 0.4583, 0.7, 0.4192, 0.5515, 0.4558, 0.5515, 0.4375, 0.5625, 0.4167, 0.5, 0.4583, 0.5, 0.4583, 0.525, 0.4167, 0.525, 0.4167, 0.525, 0.4583, 0.525, 0.4583, 0.55, 0.4167, 0.55, 0.4192, 0.6515, 0.4558, 0.6515, 0.4375, 0.6625, 0.4167, 0.575, 0.4583, 0.575, 0.4583, 0.6, 0.4167, 0.6, 0.4167, 0.6, 0.4583, 0.6, 0.4583, 0.625, 0.4167, 0.625, 0.4167, 0.625, 0.4583, 0.625, 0.4583, 0.65, 0.4167, 0.65, 0.0, 0.0, 0.0, 0.0, 0.0, 0.0, 0.4167, 0.675, 0.4583, 0.675, 0.4583, 0.7, 0.4167, 0.7, 0.4167, 0.7, 0.4583, 0.7, 0.4583, 0.725, 0.4167, 0.725, 0.375, 0.5, 0.4167, 0.5, 0.4167, 0.525, 0.375, 0.525, 0.375, 0.525, 0.4167, 0.525, 0.4167, 0.55, 0.375, 0.55, 0.375, 0.55, 0.4167, 0.55, 0.4167, 0.575, 0.375, 0.575, 0.375, 0.575, 0.4167, 0.575, 0.4167, 0.6, 0.375, 0.6, 0.375, 0.6, 0.4167, 0.6, 0.4167, 0.625, 0.375, 0.625, 0.375, 0.625, 0.4167, 0.625, 0.4167, 0.65, 0.375, 0.65, 0.375, 0.65, 0.4167, 0.65, 0.4167, 0.675, 0.375, 0.675, 0.375, 0.675, 0.4167, 0.675, 0.4167, 0.7, 0.375, 0.7, 0.375, 0.7, 0.4167, 0.7, 0.4167, 0.725, 0.375, 0.725, 0.5833, 0.5, 0.625, 0.5, 0.625, 0.525, 0.5833, 0.525, 0.5833, 0.525, 0.625, 0.525, 0.625, 0.55, 0.5833, 0.55, 0.5833, 0.55, 0.625, 0.55, 0.625, 0.575, 0.5833, 0.575, 0.5833, 0.575, 0.625, 0.575, 0.625, 0.6, 0.5833, 0.6, 0.5833, 0.6, 0.625, 0.6, 0.625, 0.625, 0.5833, 0.625, 0.5833, 0.625, 0.625, 0.625, 0.625, 0.65, 0.5833, 0.65, 0.5833, 0.65, 0.625, 0.65, 0.625, 0.675, 0.5833, 0.675, 0.5833, 0.675, 0.625, 0.675, 0.625, 0.7, 0.5833, 0.7, 0.5833, 0.7, 0.625, 0.7, 0.625, 0.725, 0.5833, 0.725, 0.0, 0.0, 0.0, 0.0, 0.0, 0.0, 0.0, 0.0, 0.0, 0.0, 0.0, 0.0, 0.0, 0.0, 0.0, 0.0, 0.0, 0.0, 0.0, 0.0, 0.0, 0.0, 0.0, 0.0, 0.0, 0.0, 0.0, 0.0, 0.0, 0.0, 0.0, 0.0, 0.0, 0.0, 0.0, 0.0, 0.0, 0.0, 0.0, 0.0, 0.0, 0.0, 0.0, 0.0, 0.0, 0.0, 0.0, 0.0, 0.0, 0.0, 0.0, 0.0, 0.0, 0.0, 0.0, 0.0, 0.0, 0.0, 0.0, 0.0, 0.0, 0.0, 0.0, 0.0, 0.0, 0.0, 0.0, 0.0, 0.0, 0.0, 0.0, 0.0, 0.0, 0.0, 0.0, 0.0, 0.0, 0.0, 0.0, 0.0, 0.0, 0.0, 0.0, 0.0, 0.0, 0.0, 0.0, 0.0, 0.0, 0.0, 0.0, 0.0, 0.0, 0.0, 0.0, 0.0, 0.0, 0.0, 0.0, 0.0, 0.0, 0.0, 0.0, 0.0, 0.0, 0.0, 0.0, 0.0, 0.0, 0.0, 0.0, 0.0, 0.0, 0.0, 0.0, 0.0, 0.0, 0.0, 0.0, 0.0, 0.0, 0.0, 0.0, 0.0, 0.0, 0.0, 0.0, 0.0, 0.0, 0.0, 0.0, 0.0, 0.0, 0.0, 0.0, 0.0, 0.0, 0.0, 0.0, 0.0, 0.0, 0.0, 0.0, 0.0, 0.0, 0.0, 0.0, 0.0, 0.0, 0.0, 0.0, 0.0, 0.0, 0.0, 0.0, 0.0, 0.0, 0.0, 0.0, 0.0, 0.0, 0.0, 0.0, 0.0, 0.0, 0.0, 0.0, 0.0, 0.0, 0.0, 0.0, 0.0, 0.0, 0.0, 0.0, 0.0, 0.0, 0.0, 0.0, 0.0, 0.0, 0.0, 0.0, 0.0, 0.0, 0.0, 0.0, 0.0, 0.0, 0.0, 0.0, 0.0, 0.0, 0.0, 0.0, 0.0, 0.0, 0.0, 0.0, 0.0, 0.0, 0.0, 0.0, 0.0, 0.0, 0.0, 0.0, 0.0, 0.0, 0.0, 0.0, 0.0, 0.0, 0.0, 0.0, 0.0, 0.0, 0.0, 0.0, 0.0, 0.0, 0.0, 0.0, 0.0, 0.0, 0.0, 0.0, 0.0, 0.0, 0.0, 0.0, 0.0, 0.0, 0.0, 0.0, 0.0, 0.0, 0.0, 0.0, 0.0, 0.0, 0.0, 0.0, 0.0, 0.0, 0.0, 0.0, 0.0, 0.0, 0.0, 0.0, 0.0, 0.0, 0.0, 0.0, 0.0, 0.0, 0.0, 0.0, 0.0, 0.0, 0.0, 0.0, 0.0, 0.0, 0.0, 0.0, 0.0, 0.0, 0.0, 0.0, 0.0, 0.0, 0.0, 0.0, 0.0, 0.0, 0.0, 0.0, 0.0, 0.0, 0.0, 0.0, 0.0, 0.0, 0.0, 0.0, 0.0, 0.0, 0.0, 0.0, 0.0, 0.0, 0.0, 0.0, 0.0, 0.0, 0.0, 0.0, 0.0, 0.0, 0.0, 0.0, 0.0, 0.0, 0.0, 0.0, 0.0, 0.0, 0.0, 0.0, 0.0, 0.0, 0.0, 0.0, 0.0, 0.0, 0.0, 0.0, 0.0, 0.0, 0.0, 0.0, 0.0, 0.0, 0.0, 0.0, 0.0, 0.0, 0.0, 0.0, 0.0, 0.0, 0.0, 0.0, 0.0, 0.0, 0.0, 0.0, 0.0, 0.0, 0.0, 0.0, 0.0, 0.0, 0.0, 0.0, 0.0, 0.0, 0.0, 0.0, 0.0, 0.0, 0.0, 0.0, 0.0, 0.0, 0.0, 0.0, 0.0, 0.0, 0.0, 0.0, 0.0, 0.0, 0.0, 0.0, 0.0, 0.0, 0.0, 0.0, 0.0, 0.0, 0.0, 0.0, 0.0, 0.0, 0.0, 0.0, 0.0, 0.0, 0.0, 0.0, 0.0, 0.0, 0.0, 0.0, 0.0, 0.0, 0.0, 0.0, 0.0, 0.0, 0.0, 0.0, 0.0, 0.0, 0.0, 0.0, 0.0, 0.0, 0.0, 0.0, 0.0, 0.0, 0.0, 0.0, 0.0, 0.0, 0.0, 0.0, 0.0, 0.0, 0.0, 0.0, 0.0, 0.0, 0.0, 0.0, 0.0, 0.0, 0.0, 0.0, 0.0, 0.0, 0.0, 0.0, 0.0, 0.0, 0.0, 0.0, 0.0, 0.0, 0.0, 0.0, 0.0, 0.0, 0.0, 0.0, 0.0, 0.0, 0.0, 0.0, 0.0, 0.0, 0.0, 0.0, 0.0, 0.0, 0.0, 0.0, 0.0, 0.0, 0.0, 0.0, 0.0, 0.0, 0.0, 0.0, 0.0, 0.0, 0.0, 0.0, 0.0, 0.0, 0.0, 0.0, 0.0, 0.0, 0.0, 0.0, 0.0, 0.0, 0.0, 0.0, 0.0, 0.0, 0.0, 0.0, 0.0, 0.0, 0.0, 0.0, 0.0, 0.0, 0.0, 0.0, 0.0, 0.0, 0.0, 0.0, 0.0, 0.0, 0.0, 0.0, 0.0, 0.0, 0.0, 0.0, 0.0, 0.0, 0.0, 0.0, 0.0, 0.0, 0.0, 0.0, 0.0, 0.0, 0.0, 0.0, 0.0, 0.0, 0.0, 0.0, 0.0, 0.0, 0.0, 0.0, 0.0, 0.0, 0.0, 0.0, 0.0, 0.0, 0.0, 0.0, 0.0, 0.0, 0.0, 0.0, 0.0, 0.0, 0.0, 0.0, 0.0, 0.0, 0.0, 0.0, 0.0, 0.0, 0.0, 0.0, 0.0, 0.0, 0.0, 0.0, 0.0, 0.0, 0.0, 0.0, 0.0, 0.0, 0.0, 0.0, 0.0, 0.0, 0.0, 0.0, 0.0, 0.0, 0.0, 0.0, 0.0, 0.0, 0.0, 0.0, 0.0, 0.0, 0.0, 0.0, 0.0, 0.0, 0.0, 0.0, 0.0, 0.0, 0.0, 0.0, 0.0, 0.0, 0.0, 0.0, 0.0, 0.0, 0.0, 0.0, 0.0, 0.0, 0.0, 0.0, 0.0, 0.0, 0.0, 0.0, 0.0, 0.0, 0.0, 0.0, 0.0, 0.0, 0.0, 0.0, 0.0, 0.0, 0.0, 0.0, 0.0, 0.0, 0.0, 0.0, 0.0, 0.421, 0.8006, 0.4266, 0.8352, 0.4236, 0.8379, 0.4239, 0.7969, 0.4192, 0.9192, 0.4192, 0.9558, 0.4167, 0.9583, 0.4167, 0.9167, 0.4641, 0.8336, 0.4643, 0.7983, 0.4673, 0.7966, 0.4667, 0.838, 0.4608, 0.8775, 0.4608, 0.9142, 0.4583, 0.9167, 0.4584, 0.8751, 0.4558, 0.9558, 0.4558, 0.9192, 0.4583, 0.9167, 0.4583, 0.9583, 0.5028, 0.7952, 0.5035, 0.8315, 0.5014, 0.8346, 0.5015, 0.7928, 0.4975, 0.9142, 0.4975, 0.8775, 0.5, 0.875, 0.5, 0.9167, 0.5392, 0.8308, 0.5392, 0.7942, 0.5417, 0.7917, 0.5417, 0.8333, 0.5442, 0.8358, 0.5442, 0.8725, 0.5417, 0.875, 0.5417, 0.8333, 0.5442, 0.9192, 0.5442, 0.9558, 0.5417, 0.9583, 0.5417, 0.9167, 0.5808, 0.8725, 0.5808, 0.8358, 0.5833, 0.8333, 0.5833, 0.875, 0.5808, 0.9558, 0.5808, 0.9192, 0.5833, 0.9167, 0.5833, 0.9583, 0.5808, 0.8358, 0.5442, 0.8358, 0.5417, 0.8333, 0.5833, 0.8333, 0.5442, 0.8725, 0.5808, 0.8725, 0.5833, 0.875, 0.5417, 0.875, 0.5808, 0.9192, 0.5442, 0.9192, 0.5417, 0.9167, 0.5833, 0.9167, 0.5442, 0.9558, 0.5808, 0.9558, 0.5833, 0.9583, 0.5417, 0.9583, 0.5392, 0.7942, 0.5028, 0.7952, 0.5015, 0.7928, 0.5417, 0.7917, 0.5035, 0.8315, 0.5392, 0.8308, 0.5417, 0.8333, 0.5014, 0.8346, 0.4975, 0.8775, 0.4608, 0.8775, 0.4584, 0.8751, 0.5, 0.875, 0.4608, 0.9142, 0.4975, 0.9142, 0.5, 0.9167, 0.4583, 0.9167, 0.4643, 0.7983, 0.421, 0.8006, 0.4239, 0.7969, 0.4673, 0.7966, 0.4266, 0.8352, 0.4641, 0.8336, 0.4667, 0.838, 0.4236, 0.8379, 0.4558, 0.9192, 0.4192, 0.9192, 0.4167, 0.9167, 0.4583, 0.9167, 0.4192, 0.9558, 0.4558, 0.9558, 0.4583, 0.9583, 0.4167, 0.9583, 0.4192, 0.02651, 0.4192, 0.04849, 0.4167, 0.05, 0.4167, 0.025, 0.4192, 0.1515, 0.4192, 0.1735, 0.4167, 0.175, 0.4167, 0.15, 0.4558, 0.04849, 0.4558, 0.02651, 0.4583, 0.025, 0.4583, 0.05, 0.4608, 0.1015, 0.4608, 0.1235, 0.4583, 0.125, 0.4583, 0.1, 0.4558, 0.1735, 0.4558, 0.1515, 0.4583, 0.15, 0.4583, 0.175, 0.4608, 0.2015, 0.4608, 0.2235, 0.4583, 0.225, 0.4583, 0.2, 0.5025, 0.05151, 0.5025, 0.07349, 0.5, 0.075, 0.5, 0.05, 0.4975, 0.1235, 0.4975, 0.1015, 0.5, 0.1, 0.5, 0.125, 0.4975, 0.2235, 0.4975, 0.2015, 0.5, 0.2, 0.5, 0.225, 0.5392, 0.07349, 0.5392, 0.05151, 0.5417, 0.05, 0.5417, 0.075, 0.5442, 0.1265, 0.5442, 0.1485, 0.5417, 0.15, 0.5417, 0.125, 0.5442, 0.2015, 0.5442, 0.2235, 0.5417, 0.225, 0.5417, 0.2, 0.5808, 0.1485, 0.5808, 0.1265, 0.5833, 0.125, 0.5833, 0.15, 0.5808, 0.2235, 0.5808, 0.2015, 0.5833, 0.2, 0.5833, 0.225, 0.5808, 0.1265, 0.5442, 0.1265, 0.5417, 0.125, 0.5833, 0.125, 0.5442, 0.1485, 0.5808, 0.1485, 0.5833, 0.15, 0.5417, 0.15, 0.5808, 0.2015, 0.5442, 0.2015, 0.5417, 0.2, 0.5833, 0.2, 0.5442, 0.2235, 0.5808, 0.2235, 0.5833, 0.225, 0.5417, 0.225, 0.5392, 0.05151, 0.5025, 0.05151, 0.5, 0.05, 0.5417, 0.05, 0.5025, 0.07349, 0.5392, 0.07349, 0.5417, 0.075, 0.5, 0.075, 0.4975, 0.1015, 0.4608, 0.1015, 0.4583, 0.1, 0.5, 0.1, 0.4608, 0.1235, 0.4975, 0.1235, 0.5, 0.125, 0.4583, 0.125, 0.4975, 0.2015, 0.4608, 0.2015, 0.4583, 0.2, 0.5, 0.2, 0.4608, 0.2235, 0.4975, 0.2235, 0.5, 0.225, 0.4583, 0.225, 0.4558, 0.02651, 0.4192, 0.02651, 0.4167, 0.025, 0.4583, 0.025, 0.4192, 0.04849, 0.4558, 0.04849, 0.4583, 0.05, 0.4167, 0.05, 0.4558, 0.1515, 0.4192, 0.1515, 0.4167, 0.15, 0.4583, 0.15, 0.4192, 0.1735, 0.4558, 0.1735, 0.4583, 0.175, 0.4167, 0.175, 0.4192, 0.5515, 0.4192, 0.5735, 0.4167, 0.575, 0.4167, 0.55, 0.4192, 0.6515, 0.4192, 0.6735, 0.4167, 0.675, 0.4167, 0.65, 0.4558, 0.5735, 0.4558, 0.5515, 0.4583, 0.55, 0.4583, 0.575, 0.4608, 0.6015, 0.4608, 0.6235, 0.4583, 0.625, 0.4583, 0.6, 0.4558, 0.6735, 0.4558, 0.6515, 0.4583, 0.65, 0.4583, 0.675, 0.4608, 0.7015, 0.4608, 0.7235, 0.4583, 0.725, 0.4583, 0.7, 0.4975, 0.6235, 0.4975, 0.6015, 0.5, 0.6, 0.5, 0.625, 0.5025, 0.6265, 0.5025, 0.6485, 0.5, 0.65, 0.5, 0.625, 0.4975, 0.7235, 0.4975, 0.7015, 0.5, 0.7, 0.5, 0.725, 0.5442, 0.5765, 0.5442, 0.5985, 0.5417, 0.6, 0.5417, 0.575, 0.5392, 0.6485, 0.5392, 0.6265, 0.5417, 0.625, 0.5417, 0.65, 0.5442, 0.6765, 0.5442, 0.6985, 0.5417, 0.7, 0.5417, 0.675, 0.5808, 0.5985, 0.5808, 0.5765, 0.5833, 0.575, 0.5833, 0.6, 0.5808, 0.6985, 0.5808, 0.6765, 0.5833, 0.675, 0.5833, 0.7, 0.5417, 0.525, 0.5833, 0.525, 0.5833, 0.55, 0.5417, 0.55, 0.5808, 0.5765, 0.5442, 0.5765, 0.5417, 0.575, 0.5833, 0.575, 0.5442, 0.5985, 0.5808, 0.5985, 0.5833, 0.6, 0.5417, 0.6, 0.5808, 0.6765, 0.5442, 0.6765, 0.5417, 0.675, 0.5833, 0.675, 0.5442, 0.6985, 0.5808, 0.6985, 0.5833, 0.7, 0.5417, 0.7, 0.5392, 0.6265, 0.5025, 0.6265, 0.5, 0.625, 0.5417, 0.625, 0.5025, 0.6485, 0.5392, 0.6485, 0.5417, 0.65, 0.5, 0.65, 0.4975, 0.6015, 0.4608, 0.6015, 0.4583, 0.6, 0.5, 0.6, 0.4608, 0.6235, 0.4975, 0.6235, 0.5, 0.625, 0.4583, 0.625, 0.4975, 0.7015, 0.4608, 0.7015, 0.4583, 0.7, 0.5, 0.7, 0.4608, 0.7235, 0.4975, 0.7235, 0.5, 0.725, 0.4583, 0.725, 0.4558, 0.5515, 0.4192, 0.5515, 0.4167, 0.55, 0.4583, 0.55, 0.4192, 0.5735, 0.4558, 0.5735, 0.4583, 0.575, 0.4167, 0.575, 0.4558, 0.6515, 0.4192, 0.6515, 0.4167, 0.65, 0.4583, 0.65, 0.4192, 0.6735, 0.4558, 0.6735, 0.4583, 0.675, 0.4167, 0.675, 0.0, 0.0, 0.0, 0.0, 0.0, 0.0, 0.0, 0.0, 0.0, 0.0, 0.0, 0.0, 0.0, 0.0, 0.0, 0.0, 0.0, 0.0, 0.0, 0.0, 0.0, 0.0, 0.0, 0.0, 0.0, 0.0, 0.0, 0.0, 0.0, 0.0, 0.0, 0.0, 0.0, 0.0, 0.0, 0.0, 0.0, 0.0, 0.0, 0.0, 0.0, 0.0, 0.0, 0.0, 0.0, 0.0, 0.0, 0.0, 0.0, 0.0, 0.0, 0.0, 0.0, 0.0, 0.0, 0.0, 0.0, 0.0, 0.0, 0.0, 0.0, 0.0, 0.0, 0.0, 0.0, 0.0, 0.0, 0.0, 0.0, 0.0, 0.0, 0.0, 0.0, 0.0, 0.0, 0.0, 0.0, 0.0, 0.0, 0.0, 0.0, 0.0, 0.0, 0.0, 0.0, 0.0, 0.0, 0.0, 0.0, 0.0, 0.0, 0.0, 0.0, 0.0, 0.0, 0.0, 0.0, 0.0, 0.0, 0.0, 0.0, 0.0, 0.0, 0.0, 0.0, 0.0, 0.0, 0.0, 0.0, 0.0, 0.0, 0.0, 0.0, 0.0, 0.0, 0.0, 0.0, 0.0, 0.0, 0.0, 0.0, 0.0, 0.0, 0.0, 0.0, 0.0, 0.0, 0.0, 0.0, 0.0, 0.0, 0.0, 0.0, 0.0, 0.0, 0.0, 0.0, 0.0, 0.0, 0.0, 0.0, 0.0, 0.0, 0.0, 0.0, 0.0, 0.0, 0.0, 0.0, 0.0, 0.0, 0.0, 0.0, 0.0, 0.0, 0.0, 0.0, 0.0, 0.0, 0.0, 0.0, 0.0, 0.0, 0.0, 0.0, 0.0, 0.0, 0.0, 0.0, 0.0, 0.0, 0.0, 0.0, 0.0, 0.0, 0.0, 0.0, 0.0, 0.0, 0.0, 0.0, 0.0, 0.0, 0.0, 0.0, 0.0, 0.0, 0.0, 0.0, 0.0, 0.0, 0.0, 0.0, 0.0, 0.0, 0.0, 0.0, 0.0, 0.0, 0.0, 0.0, 0.0, 0.0, 0.0, 0.0, 0.0, 0.0, 0.0, 0.0, 0.0, 0.0, 0.0, 0.0, 0.0, 0.0, 0.0, 0.0, 0.0, 0.0, 0.0, 0.0, 0.0, 0.0, 0.0, 0.0, 0.0, 0.0, 0.0, 0.0, 0.0, 0.0, 0.0, 0.0, 0.0, 0.0, 0.0, 0.0, 0.0, 0.0, 0.0, 0.0, 0.0, 0.0, 0.0, 0.0, 0.0, 0.0, 0.0, 0.0, 0.0, 0.0, 0.0, 0.0, 0.0, 0.0, 0.0, 0.0, 0.0, 0.0, 0.0, 0.0, 0.0, 0.0, 0.0, 0.0, 0.0, 0.0, 0.0, 0.0, 0.0, 0.0, 0.0, 0.0, 0.0, 0.0, 0.0, 0.0, 0.0, 0.0, 0.0, 0.0, 0.0, 0.0, 0.0, 0.0, 0.0, 0.0, 0.0, 0.5442, 0.8358, 0.5808, 0.8358, 0.5625, 0.8542, 0.5808, 0.8358, 0.5808, 0.8725, 0.5625, 0.8542, 0.5808, 0.8725, 0.5442, 0.8725, 0.5625, 0.8542, 0.5442, 0.8725, 0.5442, 0.8358, 0.5625, 0.8542, 0.5808, 0.9192, 0.5808, 0.9558, 0.5625, 0.9375, 0.5808, 0.9558, 0.5442, 0.9558, 0.5625, 0.9375, 0.5442, 0.9558, 0.5442, 0.9192, 0.5625, 0.9375, 0.5392, 0.7942, 0.5392, 0.8308, 0.5208, 0.8125, 0.5392, 0.8308, 0.5035, 0.8315, 0.5208, 0.8125, 0.5035, 0.8315, 0.5028, 0.7952, 0.5208, 0.8125, 0.4975, 0.8775, 0.4975, 0.9142, 0.4792, 0.8958, 0.4975, 0.9142, 0.4608, 0.9142, 0.4792, 0.8958, 0.4608, 0.9142, 0.4608, 0.8775, 0.4792, 0.8958, 0.4643, 0.7983, 0.4641, 0.8336, 0.4384, 0.8171, 0.4641, 0.8336, 0.4266, 0.8352, 0.4384, 0.8171, 0.4266, 0.8352, 0.421, 0.8006, 0.4384, 0.8171, 0.4558, 0.9192, 0.4558, 0.9558, 0.4375, 0.9375, 0.4558, 0.9558, 0.4192, 0.9558, 0.4375, 0.9375, 0.4192, 0.9558, 0.4192, 0.9192, 0.4375, 0.9375, 0.5808, 0.1265, 0.5808, 0.1485, 0.5625, 0.1375, 0.5808, 0.1485, 0.5442, 0.1485, 0.5625, 0.1375, 0.5442, 0.1485, 0.5442, 0.1265, 0.5625, 0.1375, 0.5808, 0.2015, 0.5808, 0.2235, 0.5625, 0.2125, 0.5808, 0.2235, 0.5442, 0.2235, 0.5625, 0.2125, 0.5442, 0.2235, 0.5442, 0.2015, 0.5625, 0.2125, 0.5392, 0.05151, 0.5392, 0.07349, 0.5208, 0.0625, 0.5392, 0.07349, 0.5025, 0.07349, 0.5208, 0.0625, 0.5025, 0.07349, 0.5025, 0.05151, 0.5208, 0.0625, 0.4975, 0.1015, 0.4975, 0.1235, 0.4792, 0.1125, 0.4975, 0.1235, 0.4608, 0.1235, 0.4792, 0.1125, 0.4608, 0.1235, 0.4608, 0.1015, 0.4792, 0.1125, 0.4975, 0.2015, 0.4975, 0.2235, 0.4792, 0.2125, 0.4975, 0.2235, 0.4608, 0.2235, 0.4792, 0.2125, 0.4608, 0.2235, 0.4608, 0.2015, 0.4792, 0.2125, 0.4558, 0.02651, 0.4558, 0.04849, 0.4375, 0.0375, 0.4558, 0.04849, 0.4192, 0.04849, 0.4375, 0.0375, 0.4192, 0.04849, 0.4192, 0.02651, 0.4375, 0.0375, 0.4558, 0.1515, 0.4558, 0.1735, 0.4375, 0.1625, 0.4558, 0.1735, 0.4192, 0.1735, 0.4375, 0.1625, 0.4192, 0.1735, 0.4192, 0.1515, 0.4375, 0.1625, 0.5808, 0.5765, 0.5808, 0.5985, 0.5625, 0.5875, 0.5808, 0.5985, 0.5442, 0.5985, 0.5625, 0.5875, 0.5442, 0.5985, 0.5442, 0.5765, 0.5625, 0.5875, 0.5808, 0.6765, 0.5808, 0.6985, 0.5625, 0.6875, 0.5808, 0.6985, 0.5442, 0.6985, 0.5625, 0.6875, 0.5442, 0.6985, 0.5442, 0.6765, 0.5625, 0.6875, 0.5392, 0.6265, 0.5392, 0.6485, 0.5208, 0.6375, 0.5392, 0.6485, 0.5025, 0.6485, 0.5208, 0.6375, 0.5025, 0.6485, 0.5025, 0.6265, 0.5208, 0.6375, 0.4975, 0.6015, 0.4975, 0.6235, 0.4792, 0.6125, 0.4975, 0.6235, 0.4608, 0.6235, 0.4792, 0.6125, 0.4608, 0.6235, 0.4608, 0.6015, 0.4792, 0.6125, 0.4975, 0.7015, 0.4975, 0.7235, 0.4792, 0.7125, 0.4975, 0.7235, 0.4608, 0.7235, 0.4792, 0.7125, 0.4608, 0.7235, 0.4608, 0.7015, 0.4792, 0.7125, 0.4558, 0.5515, 0.4558, 0.5735, 0.4375, 0.5625, 0.4558, 0.5735, 0.4192, 0.5735, 0.4375, 0.5625, 0.4192, 0.5735, 0.4192, 0.5515, 0.4375, 0.5625, 0.4558, 0.6515, 0.4558, 0.6735, 0.4375, 0.6625, 0.4558, 0.6735, 0.4192, 0.6735, 0.4375, 0.6625, 0.4192, 0.6735, 0.4192, 0.6515, 0.4375, 0.6625, 0.0, 0.0, 0.0, 0.0, 0.0, 0.0, 0.0, 0.0, 0.0, 0.0, 0.0, 0.0, 0.0, 0.0, 0.0, 0.0, 0.0, 0.0, 0.0, 0.0, 0.0, 0.0, 0.0, 0.0, 0.0, 0.0, 0.0, 0.0, 0.0, 0.0, 0.0, 0.0, 0.0, 0.0, 0.0, 0.0, 0.0, 0.0, 0.0, 0.0, 0.0, 0.0, 0.0, 0.0, 0.0, 0.0, 0.0, 0.0, 0.0, 0.0, 0.0, 0.0, 0.0, 0.0, 0.0, 0.0, 0.0, 0.0, 0.0, 0.0, 0.0, 0.0, 0.0, 0.0, 0.0, 0.0, 0.0, 0.0, 0.0, 0.0, 0.0, 0.0, 0.0, 0.0, 0.0, 0.0, 0.0, 0.0, 0.0, 0.0, 0.0, 0.0, 0.0, 0.0, 0.0, 0.0, 0.0, 0.0, 0.0, 0.0, 0.0, 0.0, 0.0, 0.0, 0.0, 0.0, 0.0, 0.0, 0.0, 0.0, 0.0, 0.0, 0.0, 0.0, 0.0, 0.0, 0.0, 0.0, 0.0, 0.0, 0.0, 0.0, 0.0, 0.0, 0.0, 0.0, 0.0, 0.0, 0.0, 0.0, 0.0, 0.0, 0.0, 0.0, 0.0, 0.0, 0.0, 0.0, 0.0, 0.0, 0.0, 0.0, 0.0, 0.0, 0.0, 0.0, 0.0, 0.0, 0.0, 0.0, 0.0, 0.0, 0.0, 0.0, 0.0, 0.0, 0.0, 0.0, 0.0, 0.0, 0.0, 0.0, 0.0, 0.0, 0.0, 0.0, 0.0, 0.0, 0.0, 0.0, 0.0, 0.0, 0.5025, 0.5265, 0.5025, 0.5485, 0.5, 0.55, 0.5, 0.525, 0.5392, 0.5485, 0.5392, 0.5265, 0.5417, 0.525, 0.5417, 0.55, 0.5392, 0.5265, 0.5025, 0.5265, 0.5, 0.525, 0.5417, 0.525, 0.5025, 0.5485, 0.5392, 0.5485, 0.5417, 0.55, 0.5, 0.55, 0.5025, 0.5265, 0.5392, 0.5265, 0.5208, 0.5375, 0.5392, 0.5265, 0.5392, 0.5485, 0.5208, 0.5375, 0.5392, 0.5485, 0.5025, 0.5485, 0.5208, 0.5375, 0.5025, 0.5485, 0.5025, 0.5265, 0.5208, 0.5375])
me_cube_001.materials.append(mat_cheese)
me_cube_001.update()

# ---- objects
ob_cheese = bpy.data.objects.new('Cheese', me_cube_001)

# ---- transforms, parenting, visibility, modifiers, constraints
ob_cheese.location = (0.0, 0.0, 0.0)
_m = ob_cheese.modifiers.new('Subdivision', 'SUBSURF')
_m.levels = 3
_m.render_levels = 3

# ---- collection membership
col_collection.objects.link(ob_cheese)

# ---- scene / render settings (as saved in the file)
scene.frame_start = 1; scene.frame_end = 250; scene.frame_set(0)
scene.render.engine = 'BLENDER_EEVEE_NEXT'
scene.cycles.sampling_pattern = 'TABULATED_SOBOL'
scene.cycles.use_light_tree = False
scene.view_settings.view_transform = 'Filmic'
bpy.context.view_layer.update()

# ---- added for rendering (the .blend has no active camera and no usable light): camera, sun
cam_auto = bpy.data.cameras.new('AutoCamera')
cam_auto.lens = 50.0
cam_auto.sensor_width = 36.0
cam_auto.clip_end = 1000.0
ob_auto_camera = bpy.data.objects.new('AutoCamera', cam_auto)
scene.collection.objects.link(ob_auto_camera)
ob_auto_camera.location = (4.04799, -4.43597, 3.29269)
ob_auto_camera.rotation_euler = (1.09748, -7.21219e-08, 0.694738)
scene.camera = ob_auto_camera
light_auto_sun = bpy.data.lights.new('AutoSun', 'SUN')
light_auto_sun.energy = 3.0
light_auto_sun.angle = 0.0523599
ob_auto_sun = bpy.data.objects.new('AutoSun', light_auto_sun)
scene.collection.objects.link(ob_auto_sun)
ob_auto_sun.rotation_euler = (0.872665, 0.174533, 0.523599)
bpy.context.view_layer.update()
